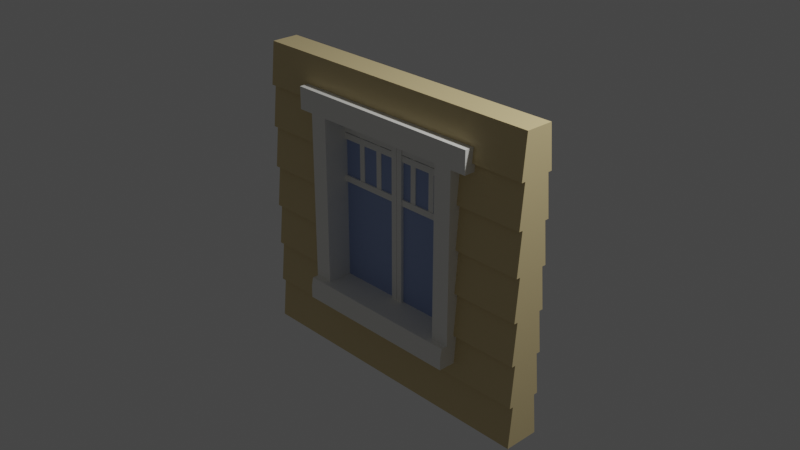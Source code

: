 # Source: Window01_house4.blend  (saved by Blender 2.90.8; exported with 4.5.12 LTS)
import bpy
from mathutils import Matrix  # noqa: F401  (used for matrix-valued properties, if any)

bpy.ops.wm.read_factory_settings(use_empty=True)
scene = bpy.context.scene
scene.name = 'Scene'

# ---- collections
col_collection = bpy.data.collections.new('Collection'); scene.collection.children.link(col_collection)

# ---- materials (node trees are filled in below, after node groups)
mat_cream_house04 = bpy.data.materials.new('Cream_house04')
mat_cream_house04.use_transparent_shadow = False
mat_window_house04 = bpy.data.materials.new('Window_house04')
mat_window_house04.use_transparent_shadow = False
mat_wood_house04 = bpy.data.materials.new('Wood_house04')
mat_wood_house04.use_transparent_shadow = False

# ---- material node trees
mat_cream_house04.use_nodes = True; mat_cream_house04.node_tree.nodes.clear()
_N = mat_cream_house04.node_tree.nodes; _L = mat_cream_house04.node_tree.links
n0 = _N.new('ShaderNodeBsdfPrincipled'); n0.name = 'Principled BSDF'; n0.location = (10, 300)
n0.distribution = 'GGX'
n0.subsurface_method = 'BURLEY'
n0.inputs[0].default_value = (0.8796, 0.8714, 0.8308, 1.0)
n0.inputs[3].default_value = 1.45
n0.inputs[27].default_value = (0.0, 0.0, 0.0, 1.0)
n0.inputs[28].default_value = 1.0
n1 = _N.new('ShaderNodeOutputMaterial'); n1.name = 'Material Output'; n1.location = (300, 300)
_L.new(n0.outputs[0], n1.inputs[0])
n1.is_active_output = True
mat_window_house04.use_nodes = True; mat_window_house04.node_tree.nodes.clear()
_N = mat_window_house04.node_tree.nodes; _L = mat_window_house04.node_tree.links
n0 = _N.new('ShaderNodeBsdfPrincipled'); n0.name = 'Principled BSDF'; n0.location = (10, 300)
n0.distribution = 'GGX'
n0.subsurface_method = 'BURLEY'
n0.inputs[0].default_value = (0.314, 0.4072, 0.6724, 1.0)
n0.inputs[3].default_value = 1.45
n0.inputs[27].default_value = (0.0, 0.0, 0.0, 1.0)
n0.inputs[28].default_value = 1.0
n1 = _N.new('ShaderNodeOutputMaterial'); n1.name = 'Material Output'; n1.location = (300, 300)
_L.new(n0.outputs[0], n1.inputs[0])
n1.is_active_output = True
mat_wood_house04.use_nodes = True; mat_wood_house04.node_tree.nodes.clear()
_N = mat_wood_house04.node_tree.nodes; _L = mat_wood_house04.node_tree.links
n0 = _N.new('ShaderNodeBsdfPrincipled'); n0.name = 'Principled BSDF'; n0.location = (10, 300)
n0.distribution = 'GGX'
n0.subsurface_method = 'BURLEY'
n0.inputs[0].default_value = (0.6939, 0.5583, 0.2918, 1.0)
n0.inputs[3].default_value = 1.45
n0.inputs[27].default_value = (0.0, 0.0, 0.0, 1.0)
n0.inputs[28].default_value = 1.0
n1 = _N.new('ShaderNodeOutputMaterial'); n1.name = 'Material Output'; n1.location = (300, 300)
_L.new(n0.outputs[0], n1.inputs[0])
n1.is_active_output = True

# ---- world
world_world = bpy.data.worlds.new('World'); scene.world = world_world
world_world.use_nodes = True; world_world.node_tree.nodes.clear()
_N = world_world.node_tree.nodes; _L = world_world.node_tree.links
n0 = _N.new('ShaderNodeOutputWorld'); n0.name = 'World Output'; n0.location = (300, 300)
n1 = _N.new('ShaderNodeBackground'); n1.name = 'Background'; n1.location = (10, 300)
n1.inputs[0].default_value = (0.05088, 0.05088, 0.05088, 1.0)
_L.new(n1.outputs[0], n0.inputs[0])
n0.is_active_output = True
world_world.color = (0.05088, 0.05088, 0.05088)
world_world.use_sun_shadow = False
world_world.sun_shadow_jitter_overblur = 0.0

# ---- cameras
cam_camera = bpy.data.cameras.new('Camera')
cam_camera.clip_end = 100.0
cam_camera.ortho_scale = 7.314

# ---- lights
light_light = bpy.data.lights.new('Light', 'POINT')
light_light.transmission_factor = 0.0
light_light.energy = 1000.0
light_light.shadow_soft_size = 0.1
light_light.shadow_maximum_resolution = 0.006
light_light.use_absolute_resolution = True

# ---- meshes
me_cube_002 = bpy.data.meshes.new('Cube.002')
me_cube_002.from_pydata([(1.748, -0.143, -1.804), (1.748, -0.143, 1.501), (-1.756, -0.143, -1.804), (-1.756, -0.143, 1.501), (1.748, 0.143, -1.804), (1.748, 0.143, 1.501), (-1.756, 0.143, -1.804), (-1.756, 0.143, 1.501), (1.748, -0.143, -1.332), (1.748, -0.143, -0.8597), (1.748, -0.143, -0.3876), (1.748, -0.143, 0.08454), (1.748, -0.143, 0.5567), (1.748, -0.143, 1.029), (-1.756, -0.143, 1.029), (-1.756, -0.143, 0.5567), (-1.756, -0.143, 0.08454), (-1.756, -0.143, -0.3876), (-1.756, -0.143, -0.8597), (-1.756, -0.143, -1.332), (-1.756, 0.143, 1.029), (-1.756, 0.143, 0.5567), (-1.756, 0.143, 0.08454), (-1.756, 0.143, -0.3876), (-1.756, 0.143, -0.8597), (-1.756, 0.143, -1.332), (1.748, 0.143, 1.029), (1.748, 0.143, 0.5567), (1.748, 0.143, 0.08454), (1.748, 0.143, -0.3876), (1.748, 0.143, -0.8597), (1.748, 0.143, -1.332), (1.748, -0.1978, 1.029), (1.748, -0.1538, 1.501), (-1.756, -0.1538, 1.501), (-1.756, -0.1978, 1.029), (-1.756, 0.1978, 1.029), (-1.756, 0.1538, 1.501), (1.748, 0.1538, 1.501), (1.748, 0.1978, 1.029), (-1.756, 0.1978, -1.804), (-1.756, 0.1538, -1.332), (1.748, 0.1538, -1.332), (1.748, 0.1978, -1.804), (-1.756, 0.1978, -1.332), (-1.756, 0.1538, -0.8597), (1.748, 0.1538, -0.8597), (1.748, 0.1978, -1.332), (-1.756, 0.1978, -0.8597), (-1.756, 0.1538, -0.3876), (1.748, 0.1538, -0.3876), (1.748, 0.1978, -0.8597), (-1.756, 0.1978, -0.3876), (-1.756, 0.1538, 0.08454), (1.748, 0.1538, 0.08454), (1.748, 0.1978, -0.3876), (-1.756, 0.1978, 0.08454), (-1.756, 0.1538, 0.5567), (1.748, 0.1538, 0.5567), (1.748, 0.1978, 0.08454), (-1.756, 0.1978, 0.5567), (-1.756, 0.1538, 1.029), (1.748, 0.1538, 1.029), (1.748, 0.1978, 0.5567), (1.748, -0.1978, -1.804), (1.748, -0.1538, -1.332), (-1.756, -0.1538, -1.332), (-1.756, -0.1978, -1.804), (1.748, -0.1978, -1.332), (1.748, -0.1538, -0.8597), (-1.756, -0.1538, -0.8597), (-1.756, -0.1978, -1.332), (1.748, -0.1978, -0.8597), (1.748, -0.1538, -0.3876), (-1.756, -0.1538, -0.3876), (-1.756, -0.1978, -0.8597), (1.748, -0.1978, -0.3876), (1.748, -0.1538, 0.08454), (-1.756, -0.1538, 0.08454), (-1.756, -0.1978, -0.3876), (1.748, -0.1978, 0.08454), (1.748, -0.1538, 0.5567), (-1.756, -0.1538, 0.5567), (-1.756, -0.1978, 0.08454), (1.748, -0.1978, 0.5567), (1.748, -0.1538, 1.029), (-1.756, -0.1538, 1.029), (-1.756, -0.1978, 0.5567), (0.9826, 0.1978, 0.5567), (0.9826, 0.143, -0.3876), (0.9826, 0.1978, -0.3876), (0.9826, -0.1978, -0.8597), (0.9826, -0.143, -0.8597), (0.9826, 0.143, -0.8597), (0.9826, 0.1978, -0.8597), (0.9826, 0.1538, 0.08454), (0.9826, 0.143, 0.08454), (0.9826, -0.1538, -0.8597), (0.9826, 0.1978, 0.08454), (0.9826, 0.1538, -0.8597), (0.9826, 0.1538, -0.3876), (0.9826, 0.1838, -1.182), (0.9826, -0.1838, -1.182), (0.9826, -0.143, 0.08454), (0.9826, -0.1538, 0.5567), (0.9826, -0.1978, -0.3876), (0.9826, -0.143, -0.3876), (0.9826, -0.1978, 0.08454), (0.9826, 0.1538, 1.029), (0.9826, -0.1538, 0.08454), (0.9826, -0.143, 0.5567), (0.9826, -0.1538, 1.029), (0.9826, -0.1978, 0.5567), (0.9826, 0.143, 0.5567), (0.9826, 0.1538, 0.5567), (0.9826, 0.1978, 1.029), (0.9826, 0.1835, 1.183), (0.9826, -0.1538, -0.3876), (0.9826, 0.143, 1.029), (0.9826, -0.143, 1.029), (0.9826, -0.1978, 1.029), (0.9826, -0.1835, 1.183), (-0.9906, -0.1538, 0.5567), (-0.9906, 0.1978, 0.5567), (-0.9906, 0.143, -0.3876), (-0.9906, 0.1978, -0.3876), (-0.9906, 0.1538, 1.029), (-0.9906, -0.143, 0.5567), (-0.9906, 0.1538, 0.08454), (-0.9906, 0.143, 0.08454), (-0.9906, -0.1538, 1.029), (-0.9906, 0.143, 0.5567), (-0.9906, 0.1538, 0.5567), (-0.9906, 0.1978, 0.08454), (-0.9906, 0.1835, 1.183), (-0.9906, 0.1978, 1.029), (-0.9906, -0.1835, 1.183), (-0.9906, 0.143, 1.029), (-0.9906, 0.1538, -0.3876), (-0.9906, -0.143, 1.029), (-0.9906, -0.1978, 1.029), (-0.9906, -0.143, 0.08454), (-0.9906, -0.1978, -0.3876), (-0.9906, -0.143, -0.3876), (-0.9906, -0.1978, 0.08454), (-0.9906, -0.1978, -0.8597), (-0.9906, -0.1538, 0.08454), (-0.9906, -0.143, -0.8597), (-0.9906, 0.143, -0.8597), (-0.9906, 0.1978, -0.8597), (-0.9906, -0.1538, -0.8597), (-0.9906, -0.1978, 0.5567), (-0.9906, 0.1538, -0.8597), (-0.9906, -0.1538, -0.3876), (-0.9906, 0.1838, -1.182), (-0.9906, -0.1838, -1.182), (0.9826, -0.2873, -1.182), (0.9826, -0.2873, 1.183), (0.9826, 0.2873, -1.182), (0.9826, 0.2873, 1.183), (0.9826, 0.2873, -0.9451), (0.9826, -0.2873, -0.9451), (0.9826, 0.3763, -1.182), (0.9826, -0.3763, -1.182), (0.9826, 0.3763, -1.037), (0.9826, 0.3564, -0.9451), (0.9826, -0.3564, -0.9451), (0.9826, -0.3763, -1.037), (0.7762, 0.2873, 1.183), (0.7762, -0.2873, -1.182), (0.7762, 0.2873, -0.9451), (0.7762, 0.2873, -1.182), (0.7762, -0.2873, 1.183), (0.7762, -0.2873, -0.9451), (0.7762, -0.3763, -1.182), (0.7762, 0.3763, -1.182), (0.7762, 0.3564, -0.9451), (0.7762, 0.3763, -1.037), (0.7762, -0.3564, -0.9451), (0.7762, -0.3763, -1.037), (0.9826, 0.2873, 0.9354), (0.9826, -0.2873, 0.9354), (0.7762, -0.2873, 0.9354), (0.7762, 0.2873, 0.9354), (1.159, 0.2873, 1.183), (1.159, -0.2873, 1.183), (1.159, 0.2873, 0.9354), (1.159, -0.2873, 0.9354), (-0.9906, -0.2873, -1.182), (-0.9906, -0.2873, 1.183), (-0.9906, 0.2873, -1.182), (-0.9906, 0.2873, 1.183), (-0.9906, 0.2873, -0.9451), (-0.9906, -0.2873, -0.9451), (-0.003977, 0.2873, -1.182), (-0.003977, 0.2873, 1.183), (-0.003977, -0.2873, -1.182), (-0.003977, -0.2873, 1.183), (-0.003977, -0.2873, -0.9451), (-0.003977, 0.2873, -0.9451), (-0.9906, 0.3763, -1.182), (-0.9906, -0.3763, -1.182), (-0.003977, -0.3763, -1.182), (-0.003977, 0.3763, -1.182), (-0.9906, 0.3763, -1.037), (-0.9906, 0.3564, -0.9451), (-0.9906, -0.3564, -0.9451), (-0.9906, -0.3763, -1.037), (-0.003977, 0.3564, -0.9451), (-0.003977, 0.3763, -1.037), (-0.003977, -0.3763, -1.037), (-0.003977, -0.3564, -0.9451), (-0.7842, 0.2873, 1.183), (-0.7842, -0.2873, -1.182), (-0.7842, 0.2873, -0.9451), (-0.7842, 0.2873, -1.182), (-0.7842, -0.2873, 1.183), (-0.7842, -0.2873, -0.9451), (-0.7842, -0.3763, -1.182), (-0.7842, 0.3763, -1.182), (-0.7842, 0.3564, -0.9451), (-0.7842, 0.3763, -1.037), (-0.7842, -0.3564, -0.9451), (-0.7842, -0.3763, -1.037), (-0.9906, 0.2873, 0.9354), (-0.9906, -0.2873, 0.9354), (-0.003977, -0.2873, 0.9354), (-0.003977, 0.2873, 0.9354), (-0.7842, -0.2873, 0.9354), (-0.7842, 0.2873, 0.9354), (-1.167, 0.2873, 1.183), (-1.167, -0.2873, 1.183), (-1.167, 0.2873, 0.9354), (-1.167, -0.2873, 0.9354), (-0.07387, -0.03477, -1.053), (-0.07387, -0.03477, 0.9738), (-0.07387, 0.03477, -1.053), (-0.07387, 0.03477, 0.9738), (-0.005942, -0.03477, -1.053), (-0.005942, -0.03477, 0.9738), (-0.005942, 0.03477, -1.053), (-0.005942, 0.03477, 0.9738), (0.06591, -0.03477, -1.053), (0.06591, -0.03477, 0.9738), (0.06591, 0.03477, -1.053), (0.06591, 0.03477, 0.9738), (-0.002011, -0.03477, -1.053), (-0.002011, -0.03477, 0.9738), (-0.002011, 0.03477, -1.053), (-0.002011, 0.03477, 0.9738), (-0.9055, -0.0217, 0.2371), (1.121, -0.0217, 0.2371), (-0.9055, 0.0217, 0.2371), (1.121, 0.0217, 0.2371), (-0.9055, -0.0217, 0.1692), (1.121, -0.0217, 0.1692), (-0.9055, 0.0217, 0.1692), (1.121, 0.0217, 0.1692), (-0.9055, -0.0217, 0.7938), (1.121, -0.0217, 0.7938), (-0.9055, 0.0217, 0.7938), (1.121, 0.0217, 0.7938), (-0.9055, -0.0217, 0.7259), (1.121, -0.0217, 0.7259), (-0.9055, 0.0217, 0.7259), (1.121, 0.0217, 0.7259), (-0.9055, -0.0217, 0.7159), (1.121, -0.0217, 0.7159), (-0.9055, 0.0217, 0.7159), (1.121, 0.0217, 0.7159), (-0.9055, -0.0217, 0.6479), (1.121, -0.0217, 0.6479), (-0.9055, 0.0217, 0.6479), (1.121, 0.0217, 0.6479), (-0.506, -0.01142, 1.083), (-0.506, -0.01142, 0.1792), (-0.506, 0.01142, 1.083), (-0.506, 0.01142, 0.1792), (-0.5739, -0.01142, 1.083), (-0.5739, -0.01142, 0.1792), (-0.5739, 0.01142, 1.083), (-0.5739, 0.01142, 0.1792), (-0.2553, -0.01142, 1.083), (-0.2553, -0.01142, 0.1792), (-0.2553, 0.01142, 1.083), (-0.2553, 0.01142, 0.1792), (-0.3232, -0.01142, 1.083), (-0.3232, -0.01142, 0.1792), (-0.3232, 0.01142, 1.083), (-0.3232, 0.01142, 0.1792), (0.4262, -0.01142, 1.083), (0.4262, -0.01142, 0.1792), (0.4262, 0.01142, 1.083), (0.4262, 0.01142, 0.1792), (0.4941, -0.01142, 1.083), (0.4941, -0.01142, 0.1792), (0.4941, 0.01142, 1.083), (0.4941, 0.01142, 0.1792), (0.1755, -0.01142, 1.083), (0.1755, -0.01142, 0.1792), (0.1755, 0.01142, 1.083), (0.1755, 0.01142, 0.1792), (0.2434, -0.01142, 1.083), (0.2434, -0.01142, 0.1792), (0.2434, 0.01142, 1.083), (0.2434, 0.01142, 0.1792), (-1.04, -0.002047, -1.349), (-1.04, -0.002047, 1.046), (-1.04, 0.002047, -1.349), (-1.04, 0.002047, 1.046), (0.9601, -0.002047, -1.349), (0.9601, -0.002047, 1.046), (0.9601, 0.002047, -1.349), (0.9601, 0.002047, 1.046)], [], [(14, 3, 7, 20), (26, 5, 1, 13), (2, 6, 4, 0), (7, 3, 1, 5), (4, 31, 8, 0), (31, 30, 9, 8), (30, 29, 10, 9), (29, 28, 11, 10), (28, 27, 12, 11), (27, 26, 13, 12), (2, 19, 25, 6), (19, 18, 24, 25), (18, 17, 23, 24), (17, 16, 22, 23), (16, 15, 21, 22), (15, 14, 20, 21), (32, 33, 34, 35, 140, 136, 121, 120), (1, 33, 32, 13), (3, 34, 33, 1), (14, 35, 34, 3), (13, 32, 120, 119), (36, 37, 38, 39, 115, 116, 134, 135), (7, 37, 36, 20), (5, 38, 37, 7), (26, 39, 38, 5), (20, 36, 135, 137), (40, 41, 42, 43), (25, 41, 40, 6), (31, 42, 41, 25), (4, 43, 42, 31), (6, 40, 43, 4), (44, 45, 152, 154, 101, 99, 46, 47), (24, 45, 44, 25), (30, 46, 99, 93), (31, 47, 46, 30), (25, 44, 47, 31), (48, 49, 138, 149), (23, 49, 48, 24), (29, 50, 100, 89), (30, 51, 50, 29), (24, 48, 149, 148), (52, 53, 128, 125), (22, 53, 52, 23), (28, 54, 95, 96), (29, 55, 54, 28), (23, 52, 125, 124), (56, 57, 132, 133), (21, 57, 56, 22), (27, 58, 114, 113), (28, 59, 58, 27), (22, 56, 133, 129), (60, 61, 126, 123), (20, 61, 60, 21), (26, 62, 108, 118), (27, 63, 62, 26), (21, 60, 123, 131), (64, 65, 66, 67), (8, 65, 64, 0), (19, 66, 65, 8), (2, 67, 66, 19), (0, 64, 67, 2), (68, 69, 97, 102, 155, 150, 70, 71), (9, 69, 68, 8), (18, 70, 150, 147), (19, 71, 70, 18), (8, 68, 71, 19), (72, 73, 117, 91), (10, 73, 72, 9), (17, 74, 153, 143), (18, 75, 74, 17), (9, 72, 91, 92), (76, 77, 109, 105), (11, 77, 76, 10), (16, 78, 146, 141), (17, 79, 78, 16), (10, 76, 105, 106), (80, 81, 104, 107), (12, 81, 80, 11), (15, 82, 122, 127), (16, 83, 82, 15), (11, 80, 107, 103), (84, 85, 111, 112), (13, 85, 84, 12), (14, 86, 130, 139), (15, 87, 86, 14), (12, 84, 112, 110), (92, 97, 69, 9), (90, 95, 54, 55), (141, 144, 83, 16), (127, 151, 87, 15), (154, 155, 102, 101), (119, 111, 85, 13), (151, 130, 86, 87), (110, 104, 81, 12), (139, 140, 35, 14), (147, 145, 75, 18), (118, 115, 39, 26), (131, 132, 57, 21), (144, 122, 82, 83), (88, 108, 62, 63), (137, 126, 61, 20), (113, 88, 63, 27), (101, 102, 97, 92, 91, 117, 106, 105, 109, 103, 107, 104, 110, 112, 111, 119, 120, 121, 116, 115, 118, 108, 88, 113, 114, 98, 96, 95, 90, 89, 100, 94, 93, 99), (96, 98, 59, 28), (142, 146, 78, 79), (145, 153, 74, 75), (106, 117, 73, 10), (129, 128, 53, 22), (116, 121, 136, 134), (155, 154, 152, 148, 149, 138, 124, 125, 128, 129, 133, 132, 131, 123, 126, 137, 135, 134, 136, 140, 139, 130, 151, 127, 122, 144, 141, 146, 142, 143, 153, 145, 147, 150), (103, 109, 77, 11), (143, 142, 79, 17), (89, 90, 55, 29), (124, 138, 49, 23), (93, 94, 51, 30), (98, 114, 58, 59), (148, 152, 45, 24), (94, 100, 50, 51), (183, 168, 159, 180), (157, 181, 187, 185), (171, 158, 156, 169), (158, 160, 161, 156), (169, 156, 163, 174), (168, 195, 197, 172), (182, 172, 197, 226), (170, 160, 165, 176), (173, 198, 211, 178), (175, 177, 164, 162), (171, 194, 203, 175), (174, 179, 210, 202), (156, 161, 166, 167, 163), (176, 165, 164, 177), (178, 211, 210, 179), (160, 158, 162, 164, 165), (166, 178, 179, 167), (208, 176, 177, 209), (163, 167, 179, 174), (158, 171, 175, 162), (203, 209, 177, 175), (161, 173, 178, 166), (199, 170, 176, 208), (181, 157, 172, 182), (159, 168, 172, 157), (196, 169, 174, 202), (194, 171, 169, 196), (227, 195, 168, 183), (183, 170, 173, 182), (161, 181, 182, 173), (227, 183, 182, 226), (160, 180, 181, 161), (170, 183, 180, 160), (170, 199, 198, 173), (186, 184, 185, 187), (159, 157, 185, 184), (180, 159, 184, 186), (181, 180, 186, 187), (229, 224, 191, 212), (189, 231, 233, 225), (215, 213, 188, 190), (190, 188, 193, 192), (213, 218, 201, 188), (212, 216, 197, 195), (228, 226, 197, 216), (214, 220, 205, 192), (217, 222, 211, 198), (219, 200, 204, 221), (215, 219, 203, 194), (218, 202, 210, 223), (188, 201, 207, 206, 193), (220, 221, 204, 205), (222, 223, 210, 211), (192, 205, 204, 200, 190), (206, 207, 223, 222), (208, 209, 221, 220), (201, 218, 223, 207), (190, 200, 219, 215), (203, 219, 221, 209), (193, 206, 222, 217), (199, 208, 220, 214), (225, 228, 216, 189), (191, 189, 216, 212), (196, 202, 218, 213), (194, 196, 213, 215), (227, 229, 212, 195), (229, 228, 217, 214), (193, 217, 228, 225), (227, 226, 228, 229), (192, 193, 225, 224), (214, 192, 224, 229), (214, 217, 198, 199), (232, 233, 231, 230), (191, 230, 231, 189), (224, 232, 230, 191), (225, 233, 232, 224), (234, 235, 237, 236), (236, 237, 241, 240), (240, 241, 239, 238), (238, 239, 235, 234), (236, 240, 238, 234), (241, 237, 235, 239), (242, 244, 245, 243), (244, 248, 249, 245), (248, 246, 247, 249), (246, 242, 243, 247), (244, 242, 246, 248), (249, 247, 243, 245), (250, 251, 253, 252), (252, 253, 257, 256), (256, 257, 255, 254), (254, 255, 251, 250), (252, 256, 254, 250), (257, 253, 251, 255), (258, 259, 261, 260), (260, 261, 265, 264), (264, 265, 263, 262), (262, 263, 259, 258), (260, 264, 262, 258), (265, 261, 259, 263), (266, 267, 269, 268), (268, 269, 273, 272), (272, 273, 271, 270), (270, 271, 267, 266), (268, 272, 270, 266), (273, 269, 267, 271), (274, 275, 277, 276), (276, 277, 281, 280), (280, 281, 279, 278), (278, 279, 275, 274), (276, 280, 278, 274), (281, 277, 275, 279), (282, 283, 285, 284), (284, 285, 289, 288), (288, 289, 287, 286), (286, 287, 283, 282), (284, 288, 286, 282), (289, 285, 283, 287), (290, 292, 293, 291), (292, 296, 297, 293), (296, 294, 295, 297), (294, 290, 291, 295), (292, 290, 294, 296), (297, 295, 291, 293), (298, 300, 301, 299), (300, 304, 305, 301), (304, 302, 303, 305), (302, 298, 299, 303), (300, 298, 302, 304), (305, 303, 299, 301), (306, 307, 309, 308), (308, 309, 313, 312), (312, 313, 311, 310), (310, 311, 307, 306), (308, 312, 310, 306), (313, 309, 307, 311)])
me_cube_002.polygons.foreach_set('material_index', [2, 2, 2, 2, 2, 2, 2, 2, 2, 2, 2, 2, 2, 2, 2, 2, 2, 2, 2, 2, 2, 2, 2, 2, 2, 2, 2, 2, 2, 2, 2, 2, 2, 2, 2, 2, 2, 2, 2, 2, 2, 2, 2, 2, 2, 2, 2, 2, 2, 2, 2, 2, 2, 2, 2, 2, 2, 2, 2, 2, 2, 2, 2, 2, 2, 2, 2, 2, 2, 2, 2, 2, 2, 2, 2, 2, 2, 2, 2, 2, 2, 2, 2, 2, 2, 2, 2, 2, 2, 2, 2, 2, 2, 2, 2, 2, 2, 2, 2, 2, 2, 2, 2, 2, 2, 2, 2, 2, 2, 2, 2, 2, 2, 2, 2, 2, 2, 2, 0, 0, 0, 0, 0, 0, 0, 0, 0, 0, 0, 0, 0, 0, 0, 0, 0, 0, 0, 0, 0, 0, 0, 0, 0, 0, 0, 0, 0, 0, 0, 0, 0, 0, 0, 0, 0, 0, 0, 0, 0, 0, 0, 0, 0, 0, 0, 0, 0, 0, 0, 0, 0, 0, 0, 0, 0, 0, 0, 0, 0, 0, 0, 0, 0, 0, 0, 0, 0, 0, 0, 0, 0, 0, 0, 0, 0, 0, 0, 0, 0, 0, 0, 0, 0, 0, 0, 0, 0, 0, 0, 0, 0, 0, 0, 0, 0, 0, 0, 0, 0, 0, 0, 0, 0, 0, 0, 0, 0, 0, 0, 0, 0, 0, 0, 0, 0, 0, 0, 0, 0, 0, 0, 0, 0, 0, 0, 0, 0, 0, 1, 1, 1, 1, 1, 1])
_uv = me_cube_002.uv_layers.new(name='UVMap')
_uv.uv.foreach_set('vector', [0.5893, 0.25, 0.625, 0.25, 0.625, 0.5, 0.5893, 0.5, 0.5893, 0.75, 0.625, 0.75, 0.625, 1.0, 0.5893, 1.0, 0.125, 0.5, 0.375, 0.5, 0.375, 0.75, 0.125, 0.75, 0.625, 0.5, 0.875, 0.5, 0.875, 0.75, 0.625, 0.75, 0.375, 0.75, 0.4107, 0.75, 0.4107, 1.0, 0.375, 1.0, 0.4107, 0.75, 0.4464, 0.75, 0.4464, 1.0, 0.4107, 1.0, 0.4464, 0.75, 0.4821, 0.75, 0.4821, 1.0, 0.4464, 1.0, 0.4821, 0.75, 0.5179, 0.75, 0.5179, 1.0, 0.4821, 1.0, 0.5179, 0.75, 0.5536, 0.75, 0.5536, 1.0, 0.5179, 1.0, 0.5536, 0.75, 0.5893, 0.75, 0.5893, 1.0, 0.5536, 1.0, 0.375, 0.25, 0.4107, 0.25, 0.4107, 0.5, 0.375, 0.5, 0.4107, 0.25, 0.4464, 0.25, 0.4464, 0.5, 0.4107, 0.5, 0.4464, 0.25, 0.4821, 0.25, 0.4821, 0.5, 0.4464, 0.5, 0.4821, 0.25, 0.5179, 0.25, 0.5179, 0.5, 0.4821, 0.5, 0.5179, 0.25, 0.5536, 0.25, 0.5536, 0.5, 0.5179, 0.5, 0.5536, 0.25, 0.5893, 0.25, 0.5893, 0.5, 0.5536, 0.5, 0.5893, 0.0, 0.625, 0.0, 0.625, 0.25, 0.5893, 0.25, 0.5893, 0.1954, 0.6009, 0.1954, 0.6009, 0.0546, 0.5893, 0.0546, 0.625, 0.0, 0.625, 0.0, 0.5893, 0.0, 0.5893, 0.0, 0.625, 0.25, 0.625, 0.25, 0.625, 0.0, 0.625, 0.0, 0.5893, 0.25, 0.5893, 0.25, 0.625, 0.25, 0.625, 0.25, 0.5893, 0.0, 0.5893, 0.0, 0.5893, 0.0546, 0.5893, 0.0546, 0.5893, 0.5, 0.625, 0.5, 0.625, 0.75, 0.5893, 0.75, 0.5893, 0.6954, 0.6009, 0.6954, 0.6009, 0.5546, 0.5893, 0.5546, 0.625, 0.5, 0.625, 0.5, 0.5893, 0.5, 0.5893, 0.5, 0.625, 0.75, 0.625, 0.75, 0.625, 0.5, 0.625, 0.5, 0.5893, 0.75, 0.5893, 0.75, 0.625, 0.75, 0.625, 0.75, 0.5893, 0.5, 0.5893, 0.5, 0.5893, 0.5546, 0.5893, 0.5546, 0.375, 0.5, 0.4107, 0.5, 0.4107, 0.75, 0.375, 0.75, 0.4107, 0.5, 0.4107, 0.5, 0.375, 0.5, 0.375, 0.5, 0.4107, 0.75, 0.4107, 0.75, 0.4107, 0.5, 0.4107, 0.5, 0.375, 0.75, 0.375, 0.75, 0.4107, 0.75, 0.4107, 0.75, 0.375, 0.5, 0.375, 0.5, 0.375, 0.75, 0.375, 0.75, 0.4107, 0.5, 0.4464, 0.5, 0.4464, 0.5546, 0.4221, 0.5546, 0.4221, 0.6954, 0.4464, 0.6954, 0.4464, 0.75, 0.4107, 0.75, 0.4464, 0.5, 0.4464, 0.5, 0.4107, 0.5, 0.4107, 0.5, 0.4464, 0.75, 0.4464, 0.75, 0.4464, 0.6954, 0.4464, 0.6954, 0.4107, 0.75, 0.4107, 0.75, 0.4464, 0.75, 0.4464, 0.75, 0.4107, 0.5, 0.4107, 0.5, 0.4107, 0.75, 0.4107, 0.75, 0.4464, 0.5, 0.4821, 0.5, 0.4821, 0.5546, 0.4464, 0.5546, 0.4821, 0.5, 0.4821, 0.5, 0.4464, 0.5, 0.4464, 0.5, 0.4821, 0.75, 0.4821, 0.75, 0.4821, 0.6954, 0.4821, 0.6954, 0.4464, 0.75, 0.4464, 0.75, 0.4821, 0.75, 0.4821, 0.75, 0.4464, 0.5, 0.4464, 0.5, 0.4464, 0.5546, 0.4464, 0.5546, 0.4821, 0.5, 0.5179, 0.5, 0.5179, 0.5546, 0.4821, 0.5546, 0.5179, 0.5, 0.5179, 0.5, 0.4821, 0.5, 0.4821, 0.5, 0.5179, 0.75, 0.5179, 0.75, 0.5179, 0.6954, 0.5179, 0.6954, 0.4821, 0.75, 0.4821, 0.75, 0.5179, 0.75, 0.5179, 0.75, 0.4821, 0.5, 0.4821, 0.5, 0.4821, 0.5546, 0.4821, 0.5546, 0.5179, 0.5, 0.5536, 0.5, 0.5536, 0.5546, 0.5179, 0.5546, 0.5536, 0.5, 0.5536, 0.5, 0.5179, 0.5, 0.5179, 0.5, 0.5536, 0.75, 0.5536, 0.75, 0.5536, 0.6954, 0.5536, 0.6954, 0.5179, 0.75, 0.5179, 0.75, 0.5536, 0.75, 0.5536, 0.75, 0.5179, 0.5, 0.5179, 0.5, 0.5179, 0.5546, 0.5179, 0.5546, 0.5536, 0.5, 0.5893, 0.5, 0.5893, 0.5546, 0.5536, 0.5546, 0.5893, 0.5, 0.5893, 0.5, 0.5536, 0.5, 0.5536, 0.5, 0.5893, 0.75, 0.5893, 0.75, 0.5893, 0.6954, 0.5893, 0.6954, 0.5536, 0.75, 0.5536, 0.75, 0.5893, 0.75, 0.5893, 0.75, 0.5536, 0.5, 0.5536, 0.5, 0.5536, 0.5546, 0.5536, 0.5546, 0.375, 0.0, 0.4107, 0.0, 0.4107, 0.25, 0.375, 0.25, 0.4107, 0.0, 0.4107, 0.0, 0.375, 0.0, 0.375, 0.0, 0.4107, 0.25, 0.4107, 0.25, 0.4107, 0.0, 0.4107, 0.0, 0.375, 0.25, 0.375, 0.25, 0.4107, 0.25, 0.4107, 0.25, 0.375, 0.0, 0.375, 0.0, 0.375, 0.25, 0.375, 0.25, 0.4107, 0.0, 0.4464, 0.0, 0.4464, 0.0546, 0.4221, 0.0546, 0.4221, 0.1954, 0.4464, 0.1954, 0.4464, 0.25, 0.4107, 0.25, 0.4464, 0.0, 0.4464, 0.0, 0.4107, 0.0, 0.4107, 0.0, 0.4464, 0.25, 0.4464, 0.25, 0.4464, 0.1954, 0.4464, 0.1954, 0.4107, 0.25, 0.4107, 0.25, 0.4464, 0.25, 0.4464, 0.25, 0.4107, 0.0, 0.4107, 0.0, 0.4107, 0.25, 0.4107, 0.25, 0.4464, 0.0, 0.4821, 0.0, 0.4821, 0.0546, 0.4464, 0.0546, 0.4821, 0.0, 0.4821, 0.0, 0.4464, 0.0, 0.4464, 0.0, 0.4821, 0.25, 0.4821, 0.25, 0.4821, 0.1954, 0.4821, 0.1954, 0.4464, 0.25, 0.4464, 0.25, 0.4821, 0.25, 0.4821, 0.25, 0.4464, 0.0, 0.4464, 0.0, 0.4464, 0.0546, 0.4464, 0.0546, 0.4821, 0.0, 0.5179, 0.0, 0.5179, 0.0546, 0.4821, 0.0546, 0.5179, 0.0, 0.5179, 0.0, 0.4821, 0.0, 0.4821, 0.0, 0.5179, 0.25, 0.5179, 0.25, 0.5179, 0.1954, 0.5179, 0.1954, 0.4821, 0.25, 0.4821, 0.25, 0.5179, 0.25, 0.5179, 0.25, 0.4821, 0.0, 0.4821, 0.0, 0.4821, 0.0546, 0.4821, 0.0546, 0.5179, 0.0, 0.5536, 0.0, 0.5536, 0.0546, 0.5179, 0.0546, 0.5536, 0.0, 0.5536, 0.0, 0.5179, 0.0, 0.5179, 0.0, 0.5536, 0.25, 0.5536, 0.25, 0.5536, 0.1954, 0.5536, 0.1954, 0.5179, 0.25, 0.5179, 0.25, 0.5536, 0.25, 0.5536, 0.25, 0.5179, 0.0, 0.5179, 0.0, 0.5179, 0.0546, 0.5179, 0.0546, 0.5536, 0.0, 0.5893, 0.0, 0.5893, 0.0546, 0.5536, 0.0546, 0.5893, 0.0, 0.5893, 0.0, 0.5536, 0.0, 0.5536, 0.0, 0.5893, 0.25, 0.5893, 0.25, 0.5893, 0.1954, 0.5893, 0.1954, 0.5536, 0.25, 0.5536, 0.25, 0.5893, 0.25, 0.5893, 0.25, 0.5536, 0.0, 0.5536, 0.0, 0.5536, 0.0546, 0.5536, 0.0546, 0.4464, 0.0546, 0.4464, 0.0546, 0.4464, 0.0, 0.4464, 0.0, 0.4821, 0.6954, 0.5179, 0.6954, 0.5179, 0.75, 0.4821, 0.75, 0.5179, 0.1954, 0.5179, 0.1954, 0.5179, 0.25, 0.5179, 0.25, 0.5536, 0.1954, 0.5536, 0.1954, 0.5536, 0.25, 0.5536, 0.25, 0.125, 0.5654, 0.125, 0.6846, 0.375, 0.6846, 0.375, 0.5654, 0.5893, 0.0546, 0.5893, 0.0546, 0.5893, 0.0, 0.5893, 0.0, 0.5536, 0.1954, 0.5893, 0.1954, 0.5893, 0.25, 0.5536, 0.25, 0.5536, 0.0546, 0.5536, 0.0546, 0.5536, 0.0, 0.5536, 0.0, 0.5893, 0.1954, 0.5893, 0.1954, 0.5893, 0.25, 0.5893, 0.25, 0.4464, 0.1954, 0.4464, 0.1954, 0.4464, 0.25, 0.4464, 0.25, 0.5893, 0.6954, 0.5893, 0.6954, 0.5893, 0.75, 0.5893, 0.75, 0.5536, 0.5546, 0.5536, 0.5546, 0.5536, 0.5, 0.5536, 0.5, 0.5179, 0.1954, 0.5536, 0.1954, 0.5536, 0.25, 0.5179, 0.25, 0.5536, 0.6954, 0.5893, 0.6954, 0.5893, 0.75, 0.5536, 0.75, 0.5893, 0.5546, 0.5893, 0.5546, 0.5893, 0.5, 0.5893, 0.5, 0.5536, 0.6954, 0.5536, 0.6954, 0.5536, 0.75, 0.5536, 0.75, 0.375, 0.5654, 0.375, 0.6846, 0.409, 0.6749, 0.409, 0.6713, 0.409, 0.6891, 0.4589, 0.6749, 0.4589, 0.6713, 0.4589, 0.6891, 0.5089, 0.6749, 0.5089, 0.6713, 0.5089, 0.6891, 0.5588, 0.6749, 0.5588, 0.6713, 0.5588, 0.6891, 0.6087, 0.6749, 0.6087, 0.6713, 0.6087, 0.6891, 0.625, 0.6845, 0.625, 0.5655, 0.6087, 0.5609, 0.6087, 0.5787, 0.6087, 0.5751, 0.5588, 0.5609, 0.5588, 0.5787, 0.5588, 0.5751, 0.5089, 0.5609, 0.5089, 0.5787, 0.5089, 0.5751, 0.4589, 0.5609, 0.4589, 0.5787, 0.4589, 0.5751, 0.409, 0.5609, 0.409, 0.5787, 0.409, 0.5751, 0.5179, 0.6954, 0.5179, 0.6954, 0.5179, 0.75, 0.5179, 0.75, 0.4821, 0.1954, 0.5179, 0.1954, 0.5179, 0.25, 0.4821, 0.25, 0.4464, 0.1954, 0.4821, 0.1954, 0.4821, 0.25, 0.4464, 0.25, 0.4821, 0.0546, 0.4821, 0.0546, 0.4821, 0.0, 0.4821, 0.0, 0.5179, 0.5546, 0.5179, 0.5546, 0.5179, 0.5, 0.5179, 0.5, 0.625, 0.5655, 0.625, 0.6845, 0.875, 0.6845, 0.875, 0.5655, 0.375, 0.06543, 0.375, 0.1846, 0.409, 0.1749, 0.409, 0.1713, 0.409, 0.1891, 0.4589, 0.1749, 0.4589, 0.1713, 0.4589, 0.1891, 0.5089, 0.1749, 0.5089, 0.1713, 0.5089, 0.1891, 0.5588, 0.1749, 0.5588, 0.1713, 0.5588, 0.1891, 0.6087, 0.1749, 0.6087, 0.1713, 0.6087, 0.1891, 0.625, 0.1845, 0.625, 0.06555, 0.6087, 0.06089, 0.6087, 0.07866, 0.6087, 0.07515, 0.5588, 0.06089, 0.5588, 0.07866, 0.5588, 0.07515, 0.5089, 0.06089, 0.5089, 0.07866, 0.5089, 0.07515, 0.4589, 0.06089, 0.4589, 0.07866, 0.4589, 0.07515, 0.409, 0.06089, 0.409, 0.07866, 0.409, 0.07515, 0.5179, 0.0546, 0.5179, 0.0546, 0.5179, 0.0, 0.5179, 0.0, 0.4821, 0.1954, 0.4821, 0.1954, 0.4821, 0.25, 0.4821, 0.25, 0.4821, 0.6954, 0.4821, 0.6954, 0.4821, 0.75, 0.4821, 0.75, 0.4821, 0.5546, 0.4821, 0.5546, 0.4821, 0.5, 0.4821, 0.5, 0.4464, 0.6954, 0.4464, 0.6954, 0.4464, 0.75, 0.4464, 0.75, 0.5179, 0.6954, 0.5536, 0.6954, 0.5536, 0.75, 0.5179, 0.75, 0.4464, 0.5546, 0.4464, 0.5546, 0.4464, 0.5, 0.4464, 0.5, 0.4464, 0.6954, 0.4821, 0.6954, 0.4821, 0.75, 0.4464, 0.75, 0.5913, 0.4625, 0.625, 0.4625, 0.625, 0.5, 0.5913, 0.5, 0.625, 0.75, 0.5913, 0.75, 0.5913, 0.75, 0.625, 0.75, 0.3375, 0.5, 0.375, 0.5, 0.375, 0.75, 0.3375, 0.75, 0.375, 0.5, 0.4, 0.5, 0.4, 0.75, 0.375, 0.75, 0.3375, 0.75, 0.375, 0.75, 0.375, 0.75, 0.3375, 0.75, 0.6625, 0.5, 0.75, 0.5, 0.75, 0.75, 0.6625, 0.75, 0.5913, 0.7875, 0.625, 0.7875, 0.625, 0.875, 0.5913, 0.875, 0.4, 0.4625, 0.4, 0.5, 0.4, 0.5, 0.4, 0.4625, 0.4, 0.7875, 0.4, 0.875, 0.4, 0.875, 0.4, 0.7875, 0.375, 0.4625, 0.3902, 0.4625, 0.3902, 0.5, 0.375, 0.5, 0.3375, 0.5, 0.25, 0.5, 0.25, 0.5, 0.3375, 0.5, 0.375, 0.7875, 0.3902, 0.7875, 0.3902, 0.875, 0.375, 0.875, 0.375, 0.75, 0.4, 0.75, 0.4, 0.75, 0.3902, 0.75, 0.375, 0.75, 0.4, 0.4625, 0.4, 0.5, 0.3902, 0.5, 0.3902, 0.4625, 0.4, 0.7875, 0.4, 0.875, 0.3902, 0.875, 0.3902, 0.7875, 0.4, 0.5, 0.375, 0.5, 0.375, 0.5, 0.3902, 0.5, 0.4, 0.5, 0.4, 0.75, 0.4, 0.7875, 0.3902, 0.7875, 0.3902, 0.75, 0.4, 0.375, 0.4, 0.4625, 0.3902, 0.4625, 0.3902, 0.375, 0.375, 0.75, 0.3902, 0.75, 0.3902, 0.7875, 0.375, 0.7875, 0.375, 0.5, 0.3375, 0.5, 0.3375, 0.5, 0.375, 0.5, 0.375, 0.375, 0.3902, 0.375, 0.3902, 0.4625, 0.375, 0.4625, 0.4, 0.75, 0.4, 0.7875, 0.4, 0.7875, 0.4, 0.75, 0.4, 0.375, 0.4, 0.4625, 0.4, 0.4625, 0.4, 0.375, 0.5913, 0.75, 0.625, 0.75, 0.625, 0.7875, 0.5913, 0.7875, 0.625, 0.5, 0.6625, 0.5, 0.6625, 0.75, 0.625, 0.75, 0.25, 0.75, 0.3375, 0.75, 0.3375, 0.75, 0.25, 0.75, 0.25, 0.5, 0.3375, 0.5, 0.3375, 0.75, 0.25, 0.75, 0.5913, 0.375, 0.625, 0.375, 0.625, 0.4625, 0.5913, 0.4625, 0.5913, 0.4625, 0.4, 0.4625, 0.4, 0.7875, 0.5913, 0.7875, 0.4, 0.75, 0.5913, 0.75, 0.5913, 0.7875, 0.4, 0.7875, 0.5913, 0.375, 0.5913, 0.4625, 0.5913, 0.7875, 0.5913, 0.875, 0.4, 0.5, 0.5913, 0.5, 0.5913, 0.75, 0.4, 0.75, 0.4, 0.4625, 0.5913, 0.4625, 0.5913, 0.5, 0.4, 0.5, 0.4, 0.4625, 0.4, 0.375, 0.4, 0.875, 0.4, 0.7875, 0.5913, 0.5, 0.625, 0.5, 0.625, 0.75, 0.5913, 0.75, 0.625, 0.5, 0.625, 0.75, 0.625, 0.75, 0.625, 0.5, 0.5913, 0.5, 0.625, 0.5, 0.625, 0.5, 0.5913, 0.5, 0.5913, 0.75, 0.5913, 0.5, 0.5913, 0.5, 0.5913, 0.75, 0.5913, 0.4625, 0.5913, 0.5, 0.625, 0.5, 0.625, 0.4625, 0.625, 0.75, 0.625, 0.75, 0.5913, 0.75, 0.5913, 0.75, 0.3375, 0.5, 0.3375, 0.75, 0.375, 0.75, 0.375, 0.5, 0.375, 0.5, 0.375, 0.75, 0.4, 0.75, 0.4, 0.5, 0.3375, 0.75, 0.3375, 0.75, 0.375, 0.75, 0.375, 0.75, 0.6625, 0.5, 0.6625, 0.75, 0.75, 0.75, 0.75, 0.5, 0.5913, 0.7875, 0.5913, 0.875, 0.625, 0.875, 0.625, 0.7875, 0.4, 0.4625, 0.4, 0.4625, 0.4, 0.5, 0.4, 0.5, 0.4, 0.7875, 0.4, 0.7875, 0.4, 0.875, 0.4, 0.875, 0.375, 0.4625, 0.375, 0.5, 0.3902, 0.5, 0.3902, 0.4625, 0.3375, 0.5, 0.3375, 0.5, 0.25, 0.5, 0.25, 0.5, 0.375, 0.7875, 0.375, 0.875, 0.3902, 0.875, 0.3902, 0.7875, 0.375, 0.75, 0.375, 0.75, 0.3902, 0.75, 0.4, 0.75, 0.4, 0.75, 0.4, 0.4625, 0.3902, 0.4625, 0.3902, 0.5, 0.4, 0.5, 0.4, 0.7875, 0.3902, 0.7875, 0.3902, 0.875, 0.4, 0.875, 0.4, 0.5, 0.4, 0.5, 0.3902, 0.5, 0.375, 0.5, 0.375, 0.5, 0.4, 0.75, 0.3902, 0.75, 0.3902, 0.7875, 0.4, 0.7875, 0.4, 0.375, 0.3902, 0.375, 0.3902, 0.4625, 0.4, 0.4625, 0.375, 0.75, 0.375, 0.7875, 0.3902, 0.7875, 0.3902, 0.75, 0.375, 0.5, 0.375, 0.5, 0.3375, 0.5, 0.3375, 0.5, 0.375, 0.375, 0.375, 0.4625, 0.3902, 0.4625, 0.3902, 0.375, 0.4, 0.75, 0.4, 0.75, 0.4, 0.7875, 0.4, 0.7875, 0.4, 0.375, 0.4, 0.375, 0.4, 0.4625, 0.4, 0.4625, 0.5913, 0.75, 0.5913, 0.7875, 0.625, 0.7875, 0.625, 0.75, 0.625, 0.5, 0.625, 0.75, 0.6625, 0.75, 0.6625, 0.5, 0.25, 0.75, 0.25, 0.75, 0.3375, 0.75, 0.3375, 0.75, 0.25, 0.5, 0.25, 0.75, 0.3375, 0.75, 0.3375, 0.5, 0.5913, 0.375, 0.5913, 0.4625, 0.625, 0.4625, 0.625, 0.375, 0.5913, 0.4625, 0.5913, 0.7875, 0.4, 0.7875, 0.4, 0.4625, 0.4, 0.75, 0.4, 0.7875, 0.5913, 0.7875, 0.5913, 0.75, 0.5913, 0.375, 0.5913, 0.875, 0.5913, 0.7875, 0.5913, 0.4625, 0.4, 0.5, 0.4, 0.75, 0.5913, 0.75, 0.5913, 0.5, 0.4, 0.4625, 0.4, 0.5, 0.5913, 0.5, 0.5913, 0.4625, 0.4, 0.4625, 0.4, 0.7875, 0.4, 0.875, 0.4, 0.375, 0.5913, 0.5, 0.5913, 0.75, 0.625, 0.75, 0.625, 0.5, 0.625, 0.5, 0.625, 0.5, 0.625, 0.75, 0.625, 0.75, 0.5913, 0.5, 0.5913, 0.5, 0.625, 0.5, 0.625, 0.5, 0.5913, 0.75, 0.5913, 0.75, 0.5913, 0.5, 0.5913, 0.5, 0.375, 0.0, 0.625, 0.0, 0.625, 0.25, 0.375, 0.25, 0.375, 0.25, 0.625, 0.25, 0.625, 0.5, 0.375, 0.5, 0.375, 0.5, 0.625, 0.5, 0.625, 0.75, 0.375, 0.75, 0.375, 0.75, 0.625, 0.75, 0.625, 1.0, 0.375, 1.0, 0.125, 0.5, 0.375, 0.5, 0.375, 0.75, 0.125, 0.75, 0.625, 0.5, 0.875, 0.5, 0.875, 0.75, 0.625, 0.75, 0.375, 0.0, 0.375, 0.25, 0.625, 0.25, 0.625, 0.0, 0.375, 0.25, 0.375, 0.5, 0.625, 0.5, 0.625, 0.25, 0.375, 0.5, 0.375, 0.75, 0.625, 0.75, 0.625, 0.5, 0.375, 0.75, 0.375, 1.0, 0.625, 1.0, 0.625, 0.75, 0.125, 0.5, 0.125, 0.75, 0.375, 0.75, 0.375, 0.5, 0.625, 0.5, 0.625, 0.75, 0.875, 0.75, 0.875, 0.5, 0.375, 0.0, 0.625, 0.0, 0.625, 0.25, 0.375, 0.25, 0.375, 0.25, 0.625, 0.25, 0.625, 0.5, 0.375, 0.5, 0.375, 0.5, 0.625, 0.5, 0.625, 0.75, 0.375, 0.75, 0.375, 0.75, 0.625, 0.75, 0.625, 1.0, 0.375, 1.0, 0.125, 0.5, 0.375, 0.5, 0.375, 0.75, 0.125, 0.75, 0.625, 0.5, 0.875, 0.5, 0.875, 0.75, 0.625, 0.75, 0.375, 0.0, 0.625, 0.0, 0.625, 0.25, 0.375, 0.25, 0.375, 0.25, 0.625, 0.25, 0.625, 0.5, 0.375, 0.5, 0.375, 0.5, 0.625, 0.5, 0.625, 0.75, 0.375, 0.75, 0.375, 0.75, 0.625, 0.75, 0.625, 1.0, 0.375, 1.0, 0.125, 0.5, 0.375, 0.5, 0.375, 0.75, 0.125, 0.75, 0.625, 0.5, 0.875, 0.5, 0.875, 0.75, 0.625, 0.75, 0.375, 0.0, 0.625, 0.0, 0.625, 0.25, 0.375, 0.25, 0.375, 0.25, 0.625, 0.25, 0.625, 0.5, 0.375, 0.5, 0.375, 0.5, 0.625, 0.5, 0.625, 0.75, 0.375, 0.75, 0.375, 0.75, 0.625, 0.75, 0.625, 1.0, 0.375, 1.0, 0.125, 0.5, 0.375, 0.5, 0.375, 0.75, 0.125, 0.75, 0.625, 0.5, 0.875, 0.5, 0.875, 0.75, 0.625, 0.75, 0.375, 0.0, 0.625, 0.0, 0.625, 0.25, 0.375, 0.25, 0.375, 0.25, 0.625, 0.25, 0.625, 0.5, 0.375, 0.5, 0.375, 0.5, 0.625, 0.5, 0.625, 0.75, 0.375, 0.75, 0.375, 0.75, 0.625, 0.75, 0.625, 1.0, 0.375, 1.0, 0.125, 0.5, 0.375, 0.5, 0.375, 0.75, 0.125, 0.75, 0.625, 0.5, 0.875, 0.5, 0.875, 0.75, 0.625, 0.75, 0.375, 0.0, 0.625, 0.0, 0.625, 0.25, 0.375, 0.25, 0.375, 0.25, 0.625, 0.25, 0.625, 0.5, 0.375, 0.5, 0.375, 0.5, 0.625, 0.5, 0.625, 0.75, 0.375, 0.75, 0.375, 0.75, 0.625, 0.75, 0.625, 1.0, 0.375, 1.0, 0.125, 0.5, 0.375, 0.5, 0.375, 0.75, 0.125, 0.75, 0.625, 0.5, 0.875, 0.5, 0.875, 0.75, 0.625, 0.75, 0.375, 0.0, 0.375, 0.25, 0.625, 0.25, 0.625, 0.0, 0.375, 0.25, 0.375, 0.5, 0.625, 0.5, 0.625, 0.25, 0.375, 0.5, 0.375, 0.75, 0.625, 0.75, 0.625, 0.5, 0.375, 0.75, 0.375, 1.0, 0.625, 1.0, 0.625, 0.75, 0.125, 0.5, 0.125, 0.75, 0.375, 0.75, 0.375, 0.5, 0.625, 0.5, 0.625, 0.75, 0.875, 0.75, 0.875, 0.5, 0.375, 0.0, 0.375, 0.25, 0.625, 0.25, 0.625, 0.0, 0.375, 0.25, 0.375, 0.5, 0.625, 0.5, 0.625, 0.25, 0.375, 0.5, 0.375, 0.75, 0.625, 0.75, 0.625, 0.5, 0.375, 0.75, 0.375, 1.0, 0.625, 1.0, 0.625, 0.75, 0.125, 0.5, 0.125, 0.75, 0.375, 0.75, 0.375, 0.5, 0.625, 0.5, 0.625, 0.75, 0.875, 0.75, 0.875, 0.5, 0.375, 0.0, 0.625, 0.0, 0.625, 0.25, 0.375, 0.25, 0.375, 0.25, 0.625, 0.25, 0.625, 0.5, 0.375, 0.5, 0.375, 0.5, 0.625, 0.5, 0.625, 0.75, 0.375, 0.75, 0.375, 0.75, 0.625, 0.75, 0.625, 1.0, 0.375, 1.0, 0.125, 0.5, 0.375, 0.5, 0.375, 0.75, 0.125, 0.75, 0.625, 0.5, 0.875, 0.5, 0.875, 0.75, 0.625, 0.75])
me_cube_002.materials.append(mat_cream_house04)
me_cube_002.materials.append(mat_window_house04)
me_cube_002.materials.append(mat_wood_house04)
me_cube_002.use_remesh_fix_poles = True
me_cube_002.use_remesh_preserve_attributes = False
me_cube_002.use_mirror_vertex_groups = False
me_cube_002.update()

# ---- objects
ob_light = bpy.data.objects.new('Light', light_light)
ob_camera = bpy.data.objects.new('Camera', cam_camera)
ob_window01_house04 = bpy.data.objects.new('Window01_house04', me_cube_002)

# ---- transforms, parenting, visibility, modifiers, constraints
ob_light.location = (4.076, 1.005, 5.904)
ob_light.rotation_euler = (0.6503, 0.05522, 1.866)
ob_light.lock_rotations_4d = False
ob_light.empty_display_type = 'ARROWS'
ob_light.color = (0.0, 0.0, 0.0, 0.0)
ob_light.lineart.crease_threshold = 0.0
ob_camera.location = (7.359, -6.926, 4.958)
ob_camera.rotation_euler = (1.109, 0.0, 0.8149)
ob_camera.lock_rotations_4d = False
ob_camera.empty_display_type = 'ARROWS'
ob_camera.color = (0.0, 0.0, 0.0, 0.0)
ob_camera.display_type = 'WIRE'
ob_camera.lineart.crease_threshold = 0.0
ob_window01_house04.location = (0.0, 0.0, 0.0)
ob_window01_house04.lineart.crease_threshold = 0.0

# ---- collection membership
col_collection.objects.link(ob_light)
col_collection.objects.link(ob_camera)
col_collection.objects.link(ob_window01_house04)

# ---- scene / render settings (as saved in the file)
scene.camera = ob_camera
scene.frame_start = 1; scene.frame_end = 250; scene.frame_set(0)
scene.render.engine = 'BLENDER_EEVEE_NEXT'
scene.cycles.use_denoising = False
scene.cycles.samples = 128
scene.cycles.sampling_pattern = 'TABULATED_SOBOL'
scene.cycles.use_adaptive_sampling = False
scene.cycles.use_light_tree = False
scene.view_settings.view_transform = 'Filmic'
bpy.context.view_layer.update()
